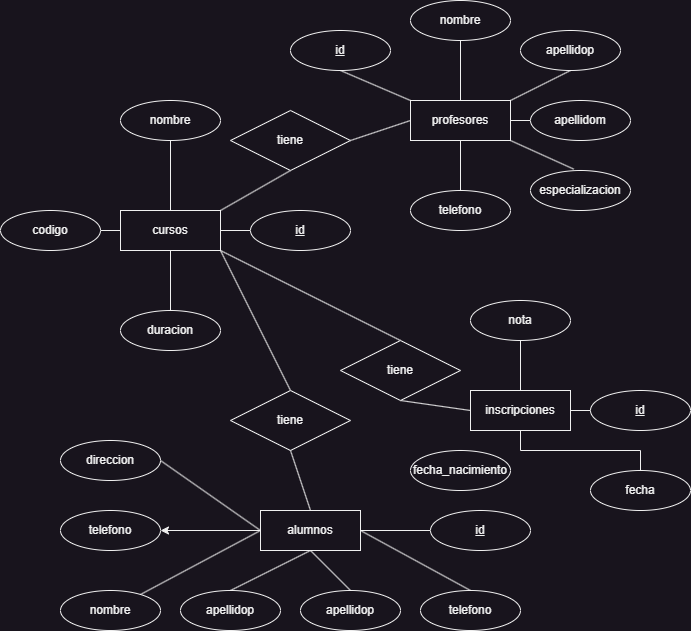

The diagram above was exported from draw.io. Its source (the exported page's mxGraphModel, read from the mxfile embedded in the PNG):
<mxGraphModel dx="1036" dy="606" grid="1" gridSize="10" guides="1" tooltips="1" connect="1" arrows="1" fold="1" page="1" pageScale="1" pageWidth="850" pageHeight="1100" math="0" shadow="0">
  <root>
    <mxCell id="0" />
    <mxCell id="1" parent="0" />
    <mxCell id="YXlXT4NHWCFfKuqfjDAr-6" value="" style="edgeStyle=orthogonalEdgeStyle;rounded=0;orthogonalLoop=1;jettySize=auto;html=1;endArrow=none;endFill=0;" edge="1" parent="1" source="YXlXT4NHWCFfKuqfjDAr-1" target="YXlXT4NHWCFfKuqfjDAr-5">
      <mxGeometry relative="1" as="geometry" />
    </mxCell>
    <mxCell id="YXlXT4NHWCFfKuqfjDAr-7" value="" style="edgeStyle=orthogonalEdgeStyle;rounded=0;orthogonalLoop=1;jettySize=auto;html=1;endArrow=none;endFill=0;" edge="1" parent="1" source="YXlXT4NHWCFfKuqfjDAr-1" target="YXlXT4NHWCFfKuqfjDAr-2">
      <mxGeometry relative="1" as="geometry" />
    </mxCell>
    <mxCell id="YXlXT4NHWCFfKuqfjDAr-8" value="" style="edgeStyle=orthogonalEdgeStyle;rounded=0;orthogonalLoop=1;jettySize=auto;html=1;endArrow=none;endFill=0;" edge="1" parent="1" source="YXlXT4NHWCFfKuqfjDAr-1" target="YXlXT4NHWCFfKuqfjDAr-4">
      <mxGeometry relative="1" as="geometry" />
    </mxCell>
    <mxCell id="YXlXT4NHWCFfKuqfjDAr-9" style="edgeStyle=orthogonalEdgeStyle;rounded=0;orthogonalLoop=1;jettySize=auto;html=1;exitX=0;exitY=0.5;exitDx=0;exitDy=0;entryX=1;entryY=0.5;entryDx=0;entryDy=0;endArrow=none;endFill=0;" edge="1" parent="1" source="YXlXT4NHWCFfKuqfjDAr-1" target="YXlXT4NHWCFfKuqfjDAr-3">
      <mxGeometry relative="1" as="geometry" />
    </mxCell>
    <mxCell id="YXlXT4NHWCFfKuqfjDAr-20" style="rounded=0;orthogonalLoop=1;jettySize=auto;html=1;exitX=1;exitY=0;exitDx=0;exitDy=0;entryX=0.5;entryY=1;entryDx=0;entryDy=0;endArrow=none;endFill=0;" edge="1" parent="1" source="YXlXT4NHWCFfKuqfjDAr-1" target="YXlXT4NHWCFfKuqfjDAr-18">
      <mxGeometry relative="1" as="geometry" />
    </mxCell>
    <mxCell id="YXlXT4NHWCFfKuqfjDAr-24" style="rounded=0;orthogonalLoop=1;jettySize=auto;html=1;exitX=1;exitY=1;exitDx=0;exitDy=0;entryX=0.5;entryY=0;entryDx=0;entryDy=0;endArrow=none;endFill=0;" edge="1" parent="1" source="YXlXT4NHWCFfKuqfjDAr-1" target="YXlXT4NHWCFfKuqfjDAr-23">
      <mxGeometry relative="1" as="geometry" />
    </mxCell>
    <mxCell id="YXlXT4NHWCFfKuqfjDAr-1" value="cursos" style="whiteSpace=wrap;html=1;align=center;" vertex="1" parent="1">
      <mxGeometry x="130" y="230" width="100" height="40" as="geometry" />
    </mxCell>
    <mxCell id="YXlXT4NHWCFfKuqfjDAr-2" value="nombre" style="ellipse;whiteSpace=wrap;html=1;align=center;" vertex="1" parent="1">
      <mxGeometry x="130" y="120" width="100" height="40" as="geometry" />
    </mxCell>
    <mxCell id="YXlXT4NHWCFfKuqfjDAr-3" value="codigo" style="ellipse;whiteSpace=wrap;html=1;align=center;" vertex="1" parent="1">
      <mxGeometry x="10" y="230" width="100" height="40" as="geometry" />
    </mxCell>
    <mxCell id="YXlXT4NHWCFfKuqfjDAr-4" value="duracion" style="ellipse;whiteSpace=wrap;html=1;align=center;" vertex="1" parent="1">
      <mxGeometry x="130" y="330" width="100" height="40" as="geometry" />
    </mxCell>
    <mxCell id="YXlXT4NHWCFfKuqfjDAr-5" value="id" style="ellipse;whiteSpace=wrap;html=1;align=center;fontStyle=4" vertex="1" parent="1">
      <mxGeometry x="260" y="230" width="100" height="40" as="geometry" />
    </mxCell>
    <mxCell id="YXlXT4NHWCFfKuqfjDAr-14" value="" style="edgeStyle=orthogonalEdgeStyle;rounded=0;orthogonalLoop=1;jettySize=auto;html=1;endArrow=none;endFill=0;" edge="1" parent="1" source="YXlXT4NHWCFfKuqfjDAr-10" target="YXlXT4NHWCFfKuqfjDAr-12">
      <mxGeometry relative="1" as="geometry" />
    </mxCell>
    <mxCell id="YXlXT4NHWCFfKuqfjDAr-15" value="" style="edgeStyle=orthogonalEdgeStyle;rounded=0;orthogonalLoop=1;jettySize=auto;html=1;endArrow=none;endFill=0;exitX=0.5;exitY=1;exitDx=0;exitDy=0;" edge="1" parent="1" source="YXlXT4NHWCFfKuqfjDAr-10" target="YXlXT4NHWCFfKuqfjDAr-11">
      <mxGeometry relative="1" as="geometry" />
    </mxCell>
    <mxCell id="YXlXT4NHWCFfKuqfjDAr-16" value="" style="edgeStyle=orthogonalEdgeStyle;rounded=0;orthogonalLoop=1;jettySize=auto;html=1;endArrow=none;endFill=0;" edge="1" parent="1" source="YXlXT4NHWCFfKuqfjDAr-10" target="YXlXT4NHWCFfKuqfjDAr-13">
      <mxGeometry relative="1" as="geometry" />
    </mxCell>
    <mxCell id="YXlXT4NHWCFfKuqfjDAr-10" value="inscripciones" style="whiteSpace=wrap;html=1;align=center;" vertex="1" parent="1">
      <mxGeometry x="480" y="410" width="100" height="40" as="geometry" />
    </mxCell>
    <mxCell id="YXlXT4NHWCFfKuqfjDAr-11" value="fecha" style="ellipse;whiteSpace=wrap;html=1;align=center;" vertex="1" parent="1">
      <mxGeometry x="600" y="490" width="100" height="40" as="geometry" />
    </mxCell>
    <mxCell id="YXlXT4NHWCFfKuqfjDAr-12" value="nota" style="ellipse;whiteSpace=wrap;html=1;align=center;" vertex="1" parent="1">
      <mxGeometry x="480" y="320" width="100" height="40" as="geometry" />
    </mxCell>
    <mxCell id="YXlXT4NHWCFfKuqfjDAr-13" value="id" style="ellipse;whiteSpace=wrap;html=1;align=center;fontStyle=4" vertex="1" parent="1">
      <mxGeometry x="600" y="410" width="100" height="40" as="geometry" />
    </mxCell>
    <mxCell id="YXlXT4NHWCFfKuqfjDAr-33" style="rounded=0;orthogonalLoop=1;jettySize=auto;html=1;exitX=0;exitY=0;exitDx=0;exitDy=0;entryX=0.5;entryY=1;entryDx=0;entryDy=0;endArrow=none;endFill=0;" edge="1" parent="1" source="YXlXT4NHWCFfKuqfjDAr-17" target="YXlXT4NHWCFfKuqfjDAr-32">
      <mxGeometry relative="1" as="geometry" />
    </mxCell>
    <mxCell id="YXlXT4NHWCFfKuqfjDAr-34" style="rounded=0;orthogonalLoop=1;jettySize=auto;html=1;exitX=0.5;exitY=0;exitDx=0;exitDy=0;entryX=0.5;entryY=1;entryDx=0;entryDy=0;endArrow=none;endFill=0;" edge="1" parent="1" source="YXlXT4NHWCFfKuqfjDAr-17" target="YXlXT4NHWCFfKuqfjDAr-26">
      <mxGeometry relative="1" as="geometry" />
    </mxCell>
    <mxCell id="YXlXT4NHWCFfKuqfjDAr-35" style="rounded=0;orthogonalLoop=1;jettySize=auto;html=1;exitX=1;exitY=0;exitDx=0;exitDy=0;entryX=0.5;entryY=1;entryDx=0;entryDy=0;endArrow=none;endFill=0;" edge="1" parent="1" source="YXlXT4NHWCFfKuqfjDAr-17" target="YXlXT4NHWCFfKuqfjDAr-27">
      <mxGeometry relative="1" as="geometry" />
    </mxCell>
    <mxCell id="YXlXT4NHWCFfKuqfjDAr-36" style="rounded=0;orthogonalLoop=1;jettySize=auto;html=1;exitX=1;exitY=0.5;exitDx=0;exitDy=0;entryX=0;entryY=0.5;entryDx=0;entryDy=0;endArrow=none;endFill=0;" edge="1" parent="1" source="YXlXT4NHWCFfKuqfjDAr-17" target="YXlXT4NHWCFfKuqfjDAr-28">
      <mxGeometry relative="1" as="geometry" />
    </mxCell>
    <mxCell id="YXlXT4NHWCFfKuqfjDAr-37" style="rounded=0;orthogonalLoop=1;jettySize=auto;html=1;exitX=0.5;exitY=1;exitDx=0;exitDy=0;entryX=0.5;entryY=0;entryDx=0;entryDy=0;endArrow=none;endFill=0;" edge="1" parent="1" source="YXlXT4NHWCFfKuqfjDAr-17" target="YXlXT4NHWCFfKuqfjDAr-31">
      <mxGeometry relative="1" as="geometry" />
    </mxCell>
    <mxCell id="YXlXT4NHWCFfKuqfjDAr-17" value="profesores" style="whiteSpace=wrap;html=1;align=center;" vertex="1" parent="1">
      <mxGeometry x="420" y="120" width="100" height="40" as="geometry" />
    </mxCell>
    <mxCell id="YXlXT4NHWCFfKuqfjDAr-21" style="rounded=0;orthogonalLoop=1;jettySize=auto;html=1;exitX=1;exitY=0.5;exitDx=0;exitDy=0;entryX=0;entryY=0.5;entryDx=0;entryDy=0;endArrow=none;endFill=0;" edge="1" parent="1" source="YXlXT4NHWCFfKuqfjDAr-18" target="YXlXT4NHWCFfKuqfjDAr-17">
      <mxGeometry relative="1" as="geometry" />
    </mxCell>
    <mxCell id="YXlXT4NHWCFfKuqfjDAr-18" value="tiene" style="shape=rhombus;perimeter=rhombusPerimeter;whiteSpace=wrap;html=1;align=center;" vertex="1" parent="1">
      <mxGeometry x="240" y="130" width="120" height="60" as="geometry" />
    </mxCell>
    <mxCell id="YXlXT4NHWCFfKuqfjDAr-25" style="rounded=0;orthogonalLoop=1;jettySize=auto;html=1;exitX=0.5;exitY=1;exitDx=0;exitDy=0;entryX=0;entryY=0.5;entryDx=0;entryDy=0;endArrow=none;endFill=0;" edge="1" parent="1" source="YXlXT4NHWCFfKuqfjDAr-23" target="YXlXT4NHWCFfKuqfjDAr-10">
      <mxGeometry relative="1" as="geometry" />
    </mxCell>
    <mxCell id="YXlXT4NHWCFfKuqfjDAr-23" value="tiene" style="shape=rhombus;perimeter=rhombusPerimeter;whiteSpace=wrap;html=1;align=center;" vertex="1" parent="1">
      <mxGeometry x="350" y="360" width="120" height="60" as="geometry" />
    </mxCell>
    <mxCell id="YXlXT4NHWCFfKuqfjDAr-26" value="nombre" style="ellipse;whiteSpace=wrap;html=1;align=center;" vertex="1" parent="1">
      <mxGeometry x="420" y="20" width="100" height="40" as="geometry" />
    </mxCell>
    <mxCell id="YXlXT4NHWCFfKuqfjDAr-27" value="apellidop" style="ellipse;whiteSpace=wrap;html=1;align=center;" vertex="1" parent="1">
      <mxGeometry x="530" y="50" width="100" height="40" as="geometry" />
    </mxCell>
    <mxCell id="YXlXT4NHWCFfKuqfjDAr-28" value="apellidom" style="ellipse;whiteSpace=wrap;html=1;align=center;" vertex="1" parent="1">
      <mxGeometry x="540" y="120" width="100" height="40" as="geometry" />
    </mxCell>
    <mxCell id="YXlXT4NHWCFfKuqfjDAr-29" value="especializacion" style="ellipse;whiteSpace=wrap;html=1;align=center;" vertex="1" parent="1">
      <mxGeometry x="540" y="190" width="100" height="40" as="geometry" />
    </mxCell>
    <mxCell id="YXlXT4NHWCFfKuqfjDAr-31" value="telefono" style="ellipse;whiteSpace=wrap;html=1;align=center;" vertex="1" parent="1">
      <mxGeometry x="420" y="210" width="100" height="40" as="geometry" />
    </mxCell>
    <mxCell id="YXlXT4NHWCFfKuqfjDAr-32" value="id" style="ellipse;whiteSpace=wrap;html=1;align=center;fontStyle=4" vertex="1" parent="1">
      <mxGeometry x="300" y="50" width="100" height="40" as="geometry" />
    </mxCell>
    <mxCell id="YXlXT4NHWCFfKuqfjDAr-38" style="rounded=0;orthogonalLoop=1;jettySize=auto;html=1;exitX=1;exitY=1;exitDx=0;exitDy=0;entryX=0.432;entryY=-0.035;entryDx=0;entryDy=0;entryPerimeter=0;endArrow=none;endFill=0;" edge="1" parent="1" source="YXlXT4NHWCFfKuqfjDAr-17" target="YXlXT4NHWCFfKuqfjDAr-29">
      <mxGeometry relative="1" as="geometry" />
    </mxCell>
    <mxCell id="YXlXT4NHWCFfKuqfjDAr-40" style="rounded=0;orthogonalLoop=1;jettySize=auto;html=1;exitX=0.5;exitY=0;exitDx=0;exitDy=0;entryX=1;entryY=1;entryDx=0;entryDy=0;endArrow=none;endFill=0;" edge="1" parent="1" source="YXlXT4NHWCFfKuqfjDAr-39" target="YXlXT4NHWCFfKuqfjDAr-1">
      <mxGeometry relative="1" as="geometry" />
    </mxCell>
    <mxCell id="YXlXT4NHWCFfKuqfjDAr-39" value="tiene" style="shape=rhombus;perimeter=rhombusPerimeter;whiteSpace=wrap;html=1;align=center;" vertex="1" parent="1">
      <mxGeometry x="240" y="410" width="120" height="60" as="geometry" />
    </mxCell>
    <mxCell id="YXlXT4NHWCFfKuqfjDAr-51" style="rounded=0;orthogonalLoop=1;jettySize=auto;html=1;exitX=0;exitY=0.5;exitDx=0;exitDy=0;entryX=1;entryY=0.5;entryDx=0;entryDy=0;endArrow=none;endFill=0;" edge="1" parent="1" source="YXlXT4NHWCFfKuqfjDAr-41" target="YXlXT4NHWCFfKuqfjDAr-49">
      <mxGeometry relative="1" as="geometry" />
    </mxCell>
    <mxCell id="YXlXT4NHWCFfKuqfjDAr-52" style="edgeStyle=orthogonalEdgeStyle;rounded=0;orthogonalLoop=1;jettySize=auto;html=1;exitX=0;exitY=0.5;exitDx=0;exitDy=0;entryX=1;entryY=0.5;entryDx=0;entryDy=0;" edge="1" parent="1" source="YXlXT4NHWCFfKuqfjDAr-41" target="YXlXT4NHWCFfKuqfjDAr-43">
      <mxGeometry relative="1" as="geometry" />
    </mxCell>
    <mxCell id="YXlXT4NHWCFfKuqfjDAr-53" style="rounded=0;orthogonalLoop=1;jettySize=auto;html=1;exitX=0;exitY=0.5;exitDx=0;exitDy=0;endArrow=none;endFill=0;" edge="1" parent="1" source="YXlXT4NHWCFfKuqfjDAr-41" target="YXlXT4NHWCFfKuqfjDAr-44">
      <mxGeometry relative="1" as="geometry" />
    </mxCell>
    <mxCell id="YXlXT4NHWCFfKuqfjDAr-54" style="rounded=0;orthogonalLoop=1;jettySize=auto;html=1;exitX=0.5;exitY=1;exitDx=0;exitDy=0;entryX=0.5;entryY=0;entryDx=0;entryDy=0;endArrow=none;endFill=0;" edge="1" parent="1" source="YXlXT4NHWCFfKuqfjDAr-41" target="YXlXT4NHWCFfKuqfjDAr-45">
      <mxGeometry relative="1" as="geometry" />
    </mxCell>
    <mxCell id="YXlXT4NHWCFfKuqfjDAr-55" style="rounded=0;orthogonalLoop=1;jettySize=auto;html=1;exitX=0.5;exitY=1;exitDx=0;exitDy=0;entryX=0.5;entryY=0;entryDx=0;entryDy=0;endArrow=none;endFill=0;" edge="1" parent="1" source="YXlXT4NHWCFfKuqfjDAr-41" target="YXlXT4NHWCFfKuqfjDAr-46">
      <mxGeometry relative="1" as="geometry" />
    </mxCell>
    <mxCell id="YXlXT4NHWCFfKuqfjDAr-56" style="rounded=0;orthogonalLoop=1;jettySize=auto;html=1;exitX=1;exitY=0.5;exitDx=0;exitDy=0;entryX=0;entryY=0.5;entryDx=0;entryDy=0;endArrow=none;endFill=0;" edge="1" parent="1" source="YXlXT4NHWCFfKuqfjDAr-41" target="YXlXT4NHWCFfKuqfjDAr-48">
      <mxGeometry relative="1" as="geometry" />
    </mxCell>
    <mxCell id="YXlXT4NHWCFfKuqfjDAr-57" style="rounded=0;orthogonalLoop=1;jettySize=auto;html=1;exitX=1;exitY=0.5;exitDx=0;exitDy=0;entryX=0.5;entryY=0;entryDx=0;entryDy=0;endArrow=none;endFill=0;" edge="1" parent="1" source="YXlXT4NHWCFfKuqfjDAr-41" target="YXlXT4NHWCFfKuqfjDAr-47">
      <mxGeometry relative="1" as="geometry" />
    </mxCell>
    <mxCell id="YXlXT4NHWCFfKuqfjDAr-58" style="rounded=0;orthogonalLoop=1;jettySize=auto;html=1;exitX=0.5;exitY=0;exitDx=0;exitDy=0;entryX=0.5;entryY=1;entryDx=0;entryDy=0;endArrow=none;endFill=0;" edge="1" parent="1" source="YXlXT4NHWCFfKuqfjDAr-41" target="YXlXT4NHWCFfKuqfjDAr-39">
      <mxGeometry relative="1" as="geometry" />
    </mxCell>
    <mxCell id="YXlXT4NHWCFfKuqfjDAr-41" value="alumnos" style="whiteSpace=wrap;html=1;align=center;" vertex="1" parent="1">
      <mxGeometry x="270" y="530" width="100" height="40" as="geometry" />
    </mxCell>
    <mxCell id="YXlXT4NHWCFfKuqfjDAr-43" value="telefono" style="ellipse;whiteSpace=wrap;html=1;align=center;" vertex="1" parent="1">
      <mxGeometry x="70" y="530" width="100" height="40" as="geometry" />
    </mxCell>
    <mxCell id="YXlXT4NHWCFfKuqfjDAr-44" value="nombre" style="ellipse;whiteSpace=wrap;html=1;align=center;" vertex="1" parent="1">
      <mxGeometry x="70" y="610" width="100" height="40" as="geometry" />
    </mxCell>
    <mxCell id="YXlXT4NHWCFfKuqfjDAr-45" value="apellidop" style="ellipse;whiteSpace=wrap;html=1;align=center;" vertex="1" parent="1">
      <mxGeometry x="190" y="610" width="100" height="40" as="geometry" />
    </mxCell>
    <mxCell id="YXlXT4NHWCFfKuqfjDAr-46" value="apellidop" style="ellipse;whiteSpace=wrap;html=1;align=center;" vertex="1" parent="1">
      <mxGeometry x="310" y="610" width="100" height="40" as="geometry" />
    </mxCell>
    <mxCell id="YXlXT4NHWCFfKuqfjDAr-47" value="telefono" style="ellipse;whiteSpace=wrap;html=1;align=center;" vertex="1" parent="1">
      <mxGeometry x="430" y="610" width="100" height="40" as="geometry" />
    </mxCell>
    <mxCell id="YXlXT4NHWCFfKuqfjDAr-48" value="id" style="ellipse;whiteSpace=wrap;html=1;align=center;fontStyle=4" vertex="1" parent="1">
      <mxGeometry x="440" y="530" width="100" height="40" as="geometry" />
    </mxCell>
    <mxCell id="YXlXT4NHWCFfKuqfjDAr-49" value="direccion" style="ellipse;whiteSpace=wrap;html=1;align=center;" vertex="1" parent="1">
      <mxGeometry x="70" y="460" width="100" height="40" as="geometry" />
    </mxCell>
    <mxCell id="YXlXT4NHWCFfKuqfjDAr-50" value="fecha_nacimiento" style="ellipse;whiteSpace=wrap;html=1;align=center;" vertex="1" parent="1">
      <mxGeometry x="420" y="470" width="100" height="40" as="geometry" />
    </mxCell>
  </root>
</mxGraphModel>